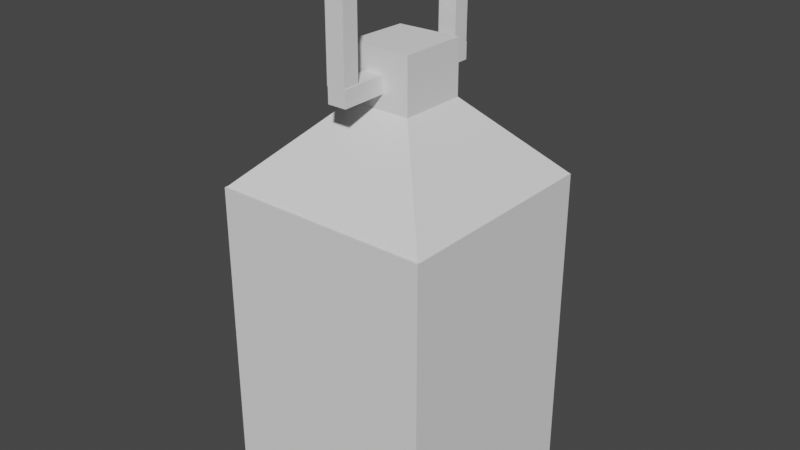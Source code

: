 # Source: Lantern.blend  (saved by Blender 3.1.7; exported with 4.5.12 LTS)
import bpy
from mathutils import Matrix  # noqa: F401  (used for matrix-valued properties, if any)

bpy.ops.wm.read_factory_settings(use_empty=True)
scene = bpy.context.scene
scene.name = 'Scene'

# ---- collections
col_collection = bpy.data.collections.new('Collection'); scene.collection.children.link(col_collection)

# ---- world
world_world = bpy.data.worlds.new('World'); scene.world = world_world
world_world.use_nodes = True; world_world.node_tree.nodes.clear()
_N = world_world.node_tree.nodes; _L = world_world.node_tree.links
n0 = _N.new('ShaderNodeOutputWorld'); n0.name = 'World Output'; n0.location = (300, 300)
n1 = _N.new('ShaderNodeBackground'); n1.name = 'Background'; n1.location = (10, 300)
n1.inputs[0].default_value = (0.05088, 0.05088, 0.05088, 1.0)
_L.new(n1.outputs[0], n0.inputs[0])
n0.is_active_output = True
world_world.color = (0.05088, 0.05088, 0.05088)
world_world.use_sun_shadow = False
world_world.sun_shadow_jitter_overblur = 0.0

# ---- meshes
me_cube_001 = bpy.data.meshes.new('Cube.001')
me_cube_001.from_pydata([(-0.9774, -0.9832, -1.409), (-0.9774, -0.9832, 1.409), (-0.9774, 0.9832, -1.409), (-0.9774, 0.9832, 1.409), (0.9774, -0.9832, -1.409), (0.9774, -0.9832, 1.409), (0.9774, 0.9832, -1.409), (0.9774, 0.9832, 1.409)], [], [(0, 1, 3, 2), (2, 3, 7, 6), (6, 7, 5, 4), (4, 5, 1, 0), (2, 6, 4, 0), (7, 3, 1, 5)])
_uv = me_cube_001.uv_layers.new(name='UVMap')
_uv.uv.foreach_set('vector', [0.375, 0.0, 0.625, 0.0, 0.625, 0.25, 0.375, 0.25, 0.375, 0.25, 0.625, 0.25, 0.625, 0.5, 0.375, 0.5, 0.375, 0.5, 0.625, 0.5, 0.625, 0.75, 0.375, 0.75, 0.375, 0.75, 0.625, 0.75, 0.625, 1.0, 0.375, 1.0, 0.125, 0.5, 0.375, 0.5, 0.375, 0.75, 0.125, 0.75, 0.625, 0.5, 0.875, 0.5, 0.875, 0.75, 0.625, 0.75])
me_cube_001.use_remesh_fix_poles = True
me_cube_001.use_remesh_preserve_attributes = False
me_cube_001.update()
me_cube_002 = bpy.data.meshes.new('Cube.002')
me_cube_002.from_pydata([(-0.9683, -0.9753, -0.5153), (-0.2842, -0.2618, 0.1656), (-0.9683, 0.9753, -0.5153), (-0.2757, 0.3306, 0.1562), (0.9683, -0.9753, -0.5153), (0.2894, -0.266, 0.1656), (0.9683, 0.9753, -0.5153), (0.2993, 0.3353, 0.1656), (-0.2881, -0.258, 0.6468), (-0.2797, 0.3345, 0.6374), (0.2954, 0.3391, 0.6468), (0.2854, -0.2621, 0.6468)], [], [(0, 1, 3, 2), (2, 3, 7, 6), (6, 7, 5, 4), (4, 5, 1, 0), (2, 6, 4, 0), (7, 3, 9, 10), (10, 9, 8, 11), (5, 7, 10, 11), (3, 1, 8, 9), (1, 5, 11, 8)])
_uv = me_cube_002.uv_layers.new(name='UVMap')
_uv.uv.foreach_set('vector', [0.375, 0.0, 0.625, 0.0, 0.625, 0.25, 0.375, 0.25, 0.375, 0.25, 0.625, 0.25, 0.625, 0.5, 0.375, 0.5, 0.375, 0.5, 0.625, 0.5, 0.625, 0.75, 0.375, 0.75, 0.375, 0.75, 0.625, 0.75, 0.625, 1.0, 0.375, 1.0, 0.125, 0.5, 0.375, 0.5, 0.375, 0.75, 0.125, 0.75, 0.625, 0.5, 0.625, 0.25, 0.625, 0.25, 0.625, 0.5, 0.625, 0.5, 0.875, 0.5, 0.875, 0.75, 0.625, 0.75, 0.625, 0.75, 0.625, 0.5, 0.625, 0.5, 0.625, 0.75, 0.625, 0.25, 0.625, 0.0, 0.625, 0.0, 0.625, 0.25, 0.625, 1.0, 0.625, 0.75, 0.625, 0.75, 0.625, 1.0])
me_cube_002.use_remesh_fix_poles = True
me_cube_002.use_remesh_preserve_attributes = False
me_cube_002.update()
me_cube_003 = bpy.data.meshes.new('Cube.003')
me_cube_003.from_pydata([(0.04272, -0.7361, -0.492), (0.04272, -0.7361, -0.6412), (-0.1255, -0.7368, -0.492), (-0.1255, -0.7368, -0.6412), (0.0368, 0.7215, -0.492), (0.0368, 0.7215, -0.6412), (-0.1314, 0.7208, -0.492), (-0.1314, 0.7208, -0.6412)], [], [(0, 4, 6, 2), (5, 1, 3, 7), (3, 2, 6, 7), (1, 0, 2, 3), (5, 4, 0, 1), (7, 6, 4, 5)])
_uv = me_cube_003.uv_layers.new(name='UVMap')
_uv.uv.foreach_set('vector', [0.375, 0.0, 0.625, 0.0, 0.625, 0.25, 0.375, 0.25, 0.375, 0.25, 0.625, 0.25, 0.625, 0.5, 0.375, 0.5, 0.375, 0.5, 0.625, 0.5, 0.625, 0.75, 0.375, 0.75, 0.375, 0.75, 0.625, 0.75, 0.625, 1.0, 0.375, 1.0, 0.125, 0.5, 0.375, 0.5, 0.375, 0.75, 0.125, 0.75, 0.625, 0.5, 0.875, 0.5, 0.875, 0.75, 0.625, 0.75])
me_cube_003.use_remesh_fix_poles = True
me_cube_003.use_remesh_preserve_attributes = False
me_cube_003.update()
me_cube_004 = bpy.data.meshes.new('Cube.004')
me_cube_004.from_pydata([(0.04272, -0.7361, -0.492), (0.04272, -0.7361, -0.6412), (-0.1255, -0.7368, -0.492), (-0.1255, -0.7368, -0.6412), (0.0368, 0.7215, -0.492), (0.0368, 0.7215, -0.6412), (-0.1314, 0.7208, -0.492), (-0.1314, 0.7208, -0.6412)], [], [(0, 4, 6, 2), (5, 1, 3, 7), (3, 2, 6, 7), (1, 0, 2, 3), (5, 4, 0, 1), (7, 6, 4, 5)])
_uv = me_cube_004.uv_layers.new(name='UVMap')
_uv.uv.foreach_set('vector', [0.375, 0.0, 0.625, 0.0, 0.625, 0.25, 0.375, 0.25, 0.375, 0.25, 0.625, 0.25, 0.625, 0.5, 0.375, 0.5, 0.375, 0.5, 0.625, 0.5, 0.625, 0.75, 0.375, 0.75, 0.375, 0.75, 0.625, 0.75, 0.625, 1.0, 0.375, 1.0, 0.125, 0.5, 0.375, 0.5, 0.375, 0.75, 0.125, 0.75, 0.625, 0.5, 0.875, 0.5, 0.875, 0.75, 0.625, 0.75])
me_cube_004.use_remesh_fix_poles = True
me_cube_004.use_remesh_preserve_attributes = False
me_cube_004.update()
me_cube_005 = bpy.data.meshes.new('Cube.005')
me_cube_005.from_pydata([(0.04272, -0.7361, -0.492), (0.04272, -0.7361, -0.6412), (-0.1255, -0.7368, -0.492), (-0.1255, -0.7368, -0.6412), (0.0368, 0.7215, -0.492), (0.0368, 0.7215, -0.6412), (-0.1314, 0.7208, -0.492), (-0.1314, 0.7208, -0.6412)], [], [(0, 4, 6, 2), (5, 1, 3, 7), (3, 2, 6, 7), (1, 0, 2, 3), (5, 4, 0, 1), (7, 6, 4, 5)])
_uv = me_cube_005.uv_layers.new(name='UVMap')
_uv.uv.foreach_set('vector', [0.375, 0.0, 0.625, 0.0, 0.625, 0.25, 0.375, 0.25, 0.375, 0.25, 0.625, 0.25, 0.625, 0.5, 0.375, 0.5, 0.375, 0.5, 0.625, 0.5, 0.625, 0.75, 0.375, 0.75, 0.375, 0.75, 0.625, 0.75, 0.625, 1.0, 0.375, 1.0, 0.125, 0.5, 0.375, 0.5, 0.375, 0.75, 0.125, 0.75, 0.625, 0.5, 0.875, 0.5, 0.875, 0.75, 0.625, 0.75])
me_cube_005.use_remesh_fix_poles = True
me_cube_005.use_remesh_preserve_attributes = False
me_cube_005.update()
me_cube_006 = bpy.data.meshes.new('Cube.006')
me_cube_006.from_pydata([(0.04272, -0.7361, -0.582), (0.04272, -0.7361, -0.6412), (-0.1255, -0.7368, -0.582), (-0.1255, -0.7368, -0.6412), (0.0368, 0.7215, -0.5875), (0.0368, 0.7215, -0.6412), (-0.1314, 0.7208, -0.5875), (-0.1314, 0.7208, -0.6412), (-0.1307, 0.5372, -0.492), (0.03756, 0.5344, -0.492), (0.03754, 0.5398, -0.5605), (-0.1263, -0.5483, -0.492), (0.04195, -0.5475, -0.492), (0.04195, -0.5471, -0.5152)], [], [(0, 12, 11, 2), (5, 1, 3, 7), (3, 2, 11, 8, 6, 7), (1, 0, 2, 3), (5, 4, 10, 9, 13, 12, 0, 1), (7, 6, 4, 5), (8, 9, 4, 6), (9, 10, 4), (11, 12, 9, 8), (12, 13, 9)])
_uv = me_cube_006.uv_layers.new(name='UVMap')
_uv.uv.foreach_set('vector', [0.375, 0.0, 0.4074, 0.0, 0.4073, 0.25, 0.375, 0.25, 0.375, 0.25, 0.625, 0.25, 0.625, 0.5, 0.375, 0.5, 0.375, 0.5, 0.625, 0.5, 0.625, 0.5323, 0.625, 0.7185, 0.625, 0.75, 0.375, 0.75, 0.375, 0.75, 0.625, 0.75, 0.625, 1.0, 0.375, 1.0, 0.125, 0.5, 0.375, 0.5, 0.2602, 0.5312, 0.375, 0.5321, 0.336, 0.7176, 0.375, 0.7176, 0.375, 0.75, 0.125, 0.75, 0.625, 0.5, 0.875, 0.5, 0.875, 0.75, 0.625, 0.75, 0.5935, 0.25, 0.5929, 0.0, 0.625, 0.0, 0.625, 0.25, 0.375, 0.5321, 0.2602, 0.5312, 0.375, 0.5, 0.4073, 0.25, 0.4074, 0.0, 0.5929, 0.0, 0.5935, 0.25, 0.375, 0.7176, 0.336, 0.7176, 0.375, 0.5321])
me_cube_006.use_remesh_fix_poles = True
me_cube_006.use_remesh_preserve_attributes = False
me_cube_006.update()

# ---- objects
ob_cube = bpy.data.objects.new('Cube', me_cube_001)
ob_cube_001 = bpy.data.objects.new('Cube.001', me_cube_002)
ob_cube_002 = bpy.data.objects.new('Cube.002', me_cube_003)
ob_cube_003 = bpy.data.objects.new('Cube.003', me_cube_004)
ob_cube_004 = bpy.data.objects.new('Cube.004', me_cube_005)
ob_cube_005 = bpy.data.objects.new('Cube.005', me_cube_006)

# ---- transforms, parenting, visibility, modifiers, constraints
ob_cube.location = (-1.015, 0.9984, 1.409)
ob_cube_001.location = (-1.016, 1.005, 3.334)
ob_cube_002.location = (-1.004, 1.057, 4.276)
ob_cube_003.location = (-1.004, 0.9601, 4.228)
ob_cube_003.rotation_euler = (-1.567, -0.0, 0.0)
ob_cube_003.scale = (1.0, 0.6235, 1.0)
ob_cube_004.location = (-1.004, 2.263, 4.228)
ob_cube_004.rotation_euler = (-1.567, -0.0, 0.0)
ob_cube_004.scale = (1.0, 0.6235, 1.0)
ob_cube_005.location = (-1.004, 1.057, 5.327)

# ---- collection membership
col_collection.objects.link(ob_cube)
col_collection.objects.link(ob_cube_001)
col_collection.objects.link(ob_cube_002)
col_collection.objects.link(ob_cube_003)
col_collection.objects.link(ob_cube_004)
col_collection.objects.link(ob_cube_005)

# ---- scene / render settings (as saved in the file)
scene.frame_start = 1; scene.frame_end = 250; scene.frame_set(1)
scene.render.engine = 'BLENDER_EEVEE_NEXT'
scene.cycles.sampling_pattern = 'TABULATED_SOBOL'
scene.cycles.use_light_tree = False
scene.view_settings.view_transform = 'Filmic'
bpy.context.view_layer.update()

# ---- added for rendering (the .blend has no active camera and no usable light): camera, sun
cam_auto = bpy.data.cameras.new('AutoCamera')
cam_auto.lens = 50.0
cam_auto.sensor_width = 36.0
cam_auto.clip_end = 1000.0
ob_auto_camera = bpy.data.objects.new('AutoCamera', cam_auto)
scene.collection.objects.link(ob_auto_camera)
ob_auto_camera.location = (4.14189, -5.18957, 6.54269)
ob_auto_camera.rotation_euler = (1.09748, -7.21219e-08, 0.694738)
scene.camera = ob_auto_camera
light_auto_sun = bpy.data.lights.new('AutoSun', 'SUN')
light_auto_sun.energy = 3.0
light_auto_sun.angle = 0.0523599
ob_auto_sun = bpy.data.objects.new('AutoSun', light_auto_sun)
scene.collection.objects.link(ob_auto_sun)
ob_auto_sun.rotation_euler = (0.872665, 0.174533, 0.523599)
bpy.context.view_layer.update()
